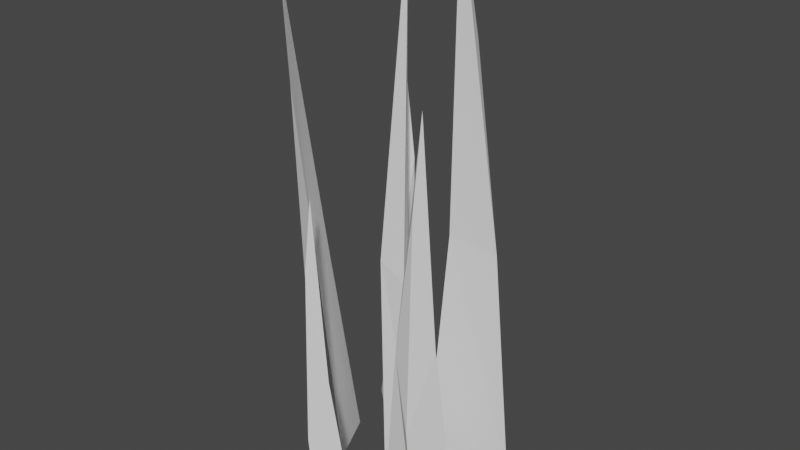 # Source: Grass.blend  (saved by Blender 2.82.7; exported with 4.5.12 LTS)
import bpy
from mathutils import Matrix  # noqa: F401  (used for matrix-valued properties, if any)

bpy.ops.wm.read_factory_settings(use_empty=True)
scene = bpy.context.scene
scene.name = 'Scene'

# ---- collections
col_collection = bpy.data.collections.new('Collection'); scene.collection.children.link(col_collection)

# ---- world
world_world = bpy.data.worlds.new('World'); scene.world = world_world
world_world.use_nodes = True; world_world.node_tree.nodes.clear()
_N = world_world.node_tree.nodes; _L = world_world.node_tree.links
n0 = _N.new('ShaderNodeOutputWorld'); n0.name = 'World Output'; n0.location = (300, 300)
n1 = _N.new('ShaderNodeBackground'); n1.name = 'Background'; n1.location = (10, 300)
n1.inputs[0].default_value = (0.05088, 0.05088, 0.05088, 1.0)
_L.new(n1.outputs[0], n0.inputs[0])
n0.is_active_output = True
world_world.color = (0.05088, 0.05088, 0.05088)
world_world.use_sun_shadow = False
world_world.sun_shadow_jitter_overblur = 0.0

# ---- meshes
me_cylinder = bpy.data.meshes.new('Cylinder')
me_cylinder.from_pydata([(-0.06743, 0.2556, -1.326), (-0.06659, -0.3148, 2.067), (0.1027, -0.1099, -1.313), (-0.1296, -0.09217, -1.343), (-0.1167, -0.2231, 1.309), (-0.07613, 0.01848, 0.09032), (0.03746, -0.2158, 0.1392), (-0.1609, -0.1103, -0.561), (0.1315, -0.387, -1.343), (0.2252, -0.4481, 0.775), (0.4784, -0.432, -1.305), (0.2792, -0.5491, -1.33), (0.2048, -0.4883, 0.3141), (0.1532, -0.4371, -0.4529), (0.3446, -0.4697, -0.4075), (0.226, -0.5474, -0.8469), (1.062, 0.4443, -1.339), (0.461, 0.5835, 2.316), (0.4524, 0.3655, -1.339), (0.7398, 0.6518, -1.357), (0.5681, 0.6435, 1.516), (0.8283, 0.5521, 0.1981), (0.4838, 0.5225, 0.2396), (0.7347, 0.6907, -0.5085), (0.5588, -0.2083, -1.356), (0.6935, -0.02782, 1.295), (0.9374, 0.01609, -1.322), (0.8298, -0.2545, -1.337), (0.7053, -0.1201, 0.7217), (0.6167, -0.1702, -0.2395), (0.8314, -0.05212, -0.1895), (0.7745, -0.255, -0.7291), (0.1065, 0.3545, -1.313), (0.06508, 0.609, 1.145), (-0.1551, 0.5909, -1.274), (-0.02154, 0.6313, -1.292), (0.1136, 0.6233, 0.6362), (0.07367, 0.5449, -0.0379), (-0.05694, 0.6976, -0.09453), (0.0778, 0.6731, -0.6078), (0.7319, -0.03055, -1.316), (0.2943, 0.3318, 2.243), (0.4363, -0.06115, -1.305), (0.4988, 0.1077, -1.302), (0.3521, 0.259, 1.306), (0.503, 0.04733, 0.1076), (0.3122, 0.0557, 0.1977), (0.4622, 0.1442, -0.4209)], [], [(5, 1, 6), (6, 1, 4, 7), (7, 4, 1, 5), (0, 2, 3), (3, 7, 5, 0), (2, 6, 7, 3), (0, 5, 6, 2), (13, 9, 14), (14, 9, 12, 15), (15, 12, 9, 13), (8, 10, 11), (11, 15, 13, 8), (10, 14, 15, 11), (8, 13, 14, 10), (21, 17, 22), (22, 17, 20, 23), (23, 20, 17, 21), (16, 18, 19), (19, 23, 21, 16), (18, 22, 23, 19), (16, 21, 22, 18), (29, 25, 30), (30, 25, 28, 31), (31, 28, 25, 29), (24, 26, 27), (27, 31, 29, 24), (26, 30, 31, 27), (24, 29, 30, 26), (37, 33, 38), (38, 33, 36, 39), (39, 36, 33, 37), (32, 34, 35), (35, 39, 37, 32), (34, 38, 39, 35), (32, 37, 38, 34), (45, 41, 46), (46, 41, 44, 47), (47, 44, 41, 45), (40, 42, 43), (43, 47, 45, 40), (42, 46, 47, 43), (40, 45, 46, 42)])
_uv = me_cylinder.uv_layers.new(name='UVMap')
_uv.uv.foreach_set('vector', [0.8462, 0.7307, 0.6667, 1.0, 0.6667, 0.7307, 0.5129, 0.7307, 0.3333, 1.0, 0.3333, 0.75, 0.3333, 0.6153, 0.2564, 0.6153, 0.1667, 0.75, -5.96e-08, 1.0, -5.96e-08, 0.7307, 0.75, 0.49, 0.9578, 0.13, 0.5422, 0.13, 0.3333, 0.5, 0.2564, 0.6153, -5.96e-08, 0.7307, -5.96e-08, 0.5, 0.6667, 0.5, 0.5129, 0.7307, 0.3333, 0.6153, 0.3333, 0.5, 1.0, 0.5, 0.8462, 0.7307, 0.6667, 0.7307, 0.6667, 0.5, 0.8462, 0.7307, 0.6667, 1.0, 0.6667, 0.7307, 0.5129, 0.7307, 0.3333, 1.0, 0.3333, 0.75, 0.3333, 0.6153, 0.2564, 0.6153, 0.1667, 0.75, -5.96e-08, 1.0, -5.96e-08, 0.7307, 0.75, 0.49, 0.9578, 0.13, 0.5422, 0.13, 0.3333, 0.5, 0.2564, 0.6153, -5.96e-08, 0.7307, -5.96e-08, 0.5, 0.6667, 0.5, 0.5129, 0.7307, 0.3333, 0.6153, 0.3333, 0.5, 1.0, 0.5, 0.8462, 0.7307, 0.6667, 0.7307, 0.6667, 0.5, 0.8462, 0.7307, 0.6667, 1.0, 0.6667, 0.7307, 0.5129, 0.7307, 0.3333, 1.0, 0.3333, 0.75, 0.3333, 0.6153, 0.2564, 0.6153, 0.1667, 0.75, -5.96e-08, 1.0, -5.96e-08, 0.7307, 0.75, 0.49, 0.9578, 0.13, 0.5422, 0.13, 0.3333, 0.5, 0.2564, 0.6153, -5.96e-08, 0.7307, -5.96e-08, 0.5, 0.6667, 0.5, 0.5129, 0.7307, 0.3333, 0.6153, 0.3333, 0.5, 1.0, 0.5, 0.8462, 0.7307, 0.6667, 0.7307, 0.6667, 0.5, 0.8462, 0.7307, 0.6667, 1.0, 0.6667, 0.7307, 0.5129, 0.7307, 0.3333, 1.0, 0.3333, 0.75, 0.3333, 0.6153, 0.2564, 0.6153, 0.1667, 0.75, -5.96e-08, 1.0, -5.96e-08, 0.7307, 0.75, 0.49, 0.9578, 0.13, 0.5422, 0.13, 0.3333, 0.5, 0.2564, 0.6153, -5.96e-08, 0.7307, -5.96e-08, 0.5, 0.6667, 0.5, 0.5129, 0.7307, 0.3333, 0.6153, 0.3333, 0.5, 1.0, 0.5, 0.8462, 0.7307, 0.6667, 0.7307, 0.6667, 0.5, 0.8462, 0.7307, 0.6667, 1.0, 0.6667, 0.7307, 0.5129, 0.7307, 0.3333, 1.0, 0.3333, 0.75, 0.3333, 0.6153, 0.2564, 0.6153, 0.1667, 0.75, -5.96e-08, 1.0, -5.96e-08, 0.7307, 0.75, 0.49, 0.9578, 0.13, 0.5422, 0.13, 0.3333, 0.5, 0.2564, 0.6153, -5.96e-08, 0.7307, -5.96e-08, 0.5, 0.6667, 0.5, 0.5129, 0.7307, 0.3333, 0.6153, 0.3333, 0.5, 1.0, 0.5, 0.8462, 0.7307, 0.6667, 0.7307, 0.6667, 0.5, 0.8462, 0.7307, 0.6667, 1.0, 0.6667, 0.7307, 0.5129, 0.7307, 0.3333, 1.0, 0.3333, 0.75, 0.3333, 0.6153, 0.2564, 0.6153, 0.1667, 0.75, -5.96e-08, 1.0, -5.96e-08, 0.7307, 0.75, 0.49, 0.9578, 0.13, 0.5422, 0.13, 0.3333, 0.5, 0.2564, 0.6153, -5.96e-08, 0.7307, -5.96e-08, 0.5, 0.6667, 0.5, 0.5129, 0.7307, 0.3333, 0.6153, 0.3333, 0.5, 1.0, 0.5, 0.8462, 0.7307, 0.6667, 0.7307, 0.6667, 0.5])
me_cylinder.use_remesh_fix_poles = True
me_cylinder.use_remesh_preserve_attributes = False
me_cylinder.use_mirror_vertex_groups = False
me_cylinder.update()

# ---- objects
ob_cylinder = bpy.data.objects.new('Cylinder', me_cylinder)

# ---- transforms, parenting, visibility, modifiers, constraints
ob_cylinder.location = (0.0, 0.0, 0.0)
ob_cylinder.lineart.crease_threshold = 0.0

# ---- collection membership
col_collection.objects.link(ob_cylinder)

# ---- scene / render settings (as saved in the file)
scene.frame_start = 1; scene.frame_end = 250; scene.frame_set(1)
scene.render.engine = 'BLENDER_EEVEE_NEXT'
scene.cycles.use_denoising = False
scene.cycles.samples = 128
scene.cycles.sampling_pattern = 'TABULATED_SOBOL'
scene.cycles.use_adaptive_sampling = False
scene.cycles.use_light_tree = False
scene.view_settings.view_transform = 'Filmic'
bpy.context.view_layer.update()

# ---- added for rendering (the .blend has no active camera and no usable light): camera, sun
cam_auto = bpy.data.cameras.new('AutoCamera')
cam_auto.lens = 50.0
cam_auto.sensor_width = 36.0
cam_auto.clip_end = 1000.0
ob_auto_camera = bpy.data.objects.new('AutoCamera', cam_auto)
scene.collection.objects.link(ob_auto_camera)
ob_auto_camera.location = (4.21353, -4.44123, 3.48937)
ob_auto_camera.rotation_euler = (1.09748, -7.21219e-08, 0.694738)
scene.camera = ob_auto_camera
light_auto_sun = bpy.data.lights.new('AutoSun', 'SUN')
light_auto_sun.energy = 3.0
light_auto_sun.angle = 0.0523599
ob_auto_sun = bpy.data.objects.new('AutoSun', light_auto_sun)
scene.collection.objects.link(ob_auto_sun)
ob_auto_sun.rotation_euler = (0.872665, 0.174533, 0.523599)
bpy.context.view_layer.update()
